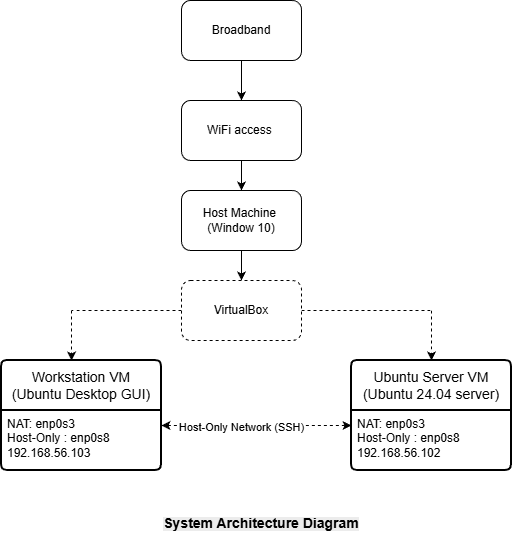

The diagram above was exported from draw.io. Its source (the exported page's mxGraphModel, read from the mxfile embedded in the PNG):
<mxGraphModel dx="884" dy="930" grid="1" gridSize="10" guides="1" tooltips="1" connect="1" arrows="1" fold="1" page="1" pageScale="1" pageWidth="850" pageHeight="1100" math="0" shadow="0">
  <root>
    <mxCell id="0" />
    <mxCell id="1" parent="0" />
    <mxCell id="KISlYuRsvbmwIFxj7EEE-34" edge="1" parent="1" source="KISlYuRsvbmwIFxj7EEE-1" style="edgeStyle=orthogonalEdgeStyle;shape=wire;rounded=0;orthogonalLoop=1;jettySize=auto;html=1;entryX=0.5;entryY=0;entryDx=0;entryDy=0;dashed=1;" target="KISlYuRsvbmwIFxj7EEE-33">
      <mxGeometry relative="1" as="geometry" />
    </mxCell>
    <mxCell id="KISlYuRsvbmwIFxj7EEE-1" parent="1" style="rounded=1;whiteSpace=wrap;html=1;" value="Host Machine&amp;nbsp;&lt;div&gt;(Window 10)&lt;/div&gt;" vertex="1">
      <mxGeometry height="60" width="120" x="370" y="370" as="geometry" />
    </mxCell>
    <mxCell id="KISlYuRsvbmwIFxj7EEE-10" parent="1" style="swimlane;childLayout=stackLayout;horizontal=1;startSize=50;horizontalStack=0;rounded=1;fontSize=14;fontStyle=0;strokeWidth=2;resizeParent=0;resizeLast=1;shadow=0;dashed=0;align=center;arcSize=4;whiteSpace=wrap;html=1;" value="Workstation VM&lt;div&gt;(Ubuntu Desktop GUI)&lt;/div&gt;" vertex="1">
      <mxGeometry height="110" width="160" x="190" y="540" as="geometry" />
    </mxCell>
    <mxCell id="KISlYuRsvbmwIFxj7EEE-11" parent="KISlYuRsvbmwIFxj7EEE-10" style="align=left;strokeColor=none;fillColor=none;spacingLeft=4;spacingRight=4;fontSize=12;verticalAlign=top;resizable=0;rotatable=0;part=1;html=1;whiteSpace=wrap;" value="NAT: enp0s3&lt;div&gt;Host-Only : enp0s8&lt;/div&gt;&lt;div&gt;192.168.56.103&lt;/div&gt;" vertex="1">
      <mxGeometry height="60" width="160" y="50" as="geometry" />
    </mxCell>
    <mxCell id="KISlYuRsvbmwIFxj7EEE-17" parent="1" style="swimlane;childLayout=stackLayout;horizontal=1;startSize=50;horizontalStack=0;rounded=1;fontSize=14;fontStyle=0;strokeWidth=2;resizeParent=0;resizeLast=1;shadow=0;dashed=0;align=center;arcSize=4;whiteSpace=wrap;html=1;" value="Ubuntu Server VM&lt;div&gt;(Ubuntu 24.04 server)&lt;/div&gt;" vertex="1">
      <mxGeometry height="110" width="160" x="540" y="540" as="geometry" />
    </mxCell>
    <mxCell id="KISlYuRsvbmwIFxj7EEE-18" parent="KISlYuRsvbmwIFxj7EEE-17" style="align=left;strokeColor=none;fillColor=none;spacingLeft=4;spacingRight=4;fontSize=12;verticalAlign=top;resizable=0;rotatable=0;part=1;html=1;whiteSpace=wrap;" value="&lt;div&gt;NAT: enp0s3&lt;/div&gt;&lt;div&gt;Host-Only : enp0s8&lt;/div&gt;&lt;div&gt;192.168.56.102&lt;/div&gt;" vertex="1">
      <mxGeometry height="60" width="160" y="50" as="geometry" />
    </mxCell>
    <mxCell id="KISlYuRsvbmwIFxj7EEE-33" parent="1" style="rounded=1;whiteSpace=wrap;html=1;dashed=1;" value="VirtualBox" vertex="1">
      <mxGeometry height="60" width="120" x="370" y="460" as="geometry" />
    </mxCell>
    <mxCell id="KISlYuRsvbmwIFxj7EEE-36" edge="1" parent="1" source="KISlYuRsvbmwIFxj7EEE-33" style="endArrow=none;dashed=1;html=1;rounded=0;exitX=0;exitY=0.5;exitDx=0;exitDy=0;" value="">
      <mxGeometry height="50" relative="1" width="50" as="geometry">
        <Array as="points">
          <mxPoint x="260" y="490" />
        </Array>
        <mxPoint x="390" y="580" as="sourcePoint" />
        <mxPoint x="260" y="490" as="targetPoint" />
      </mxGeometry>
    </mxCell>
    <mxCell id="KISlYuRsvbmwIFxj7EEE-38" edge="1" parent="1" source="KISlYuRsvbmwIFxj7EEE-33" style="endArrow=none;dashed=1;html=1;rounded=0;exitX=1;exitY=0.5;exitDx=0;exitDy=0;" value="">
      <mxGeometry height="50" relative="1" width="50" as="geometry">
        <mxPoint x="390" y="580" as="sourcePoint" />
        <mxPoint x="620" y="490" as="targetPoint" />
      </mxGeometry>
    </mxCell>
    <mxCell id="KISlYuRsvbmwIFxj7EEE-39" edge="1" parent="1" source="KISlYuRsvbmwIFxj7EEE-11" style="endArrow=classic;startArrow=classic;html=1;rounded=0;dashed=1;entryX=0;entryY=0.25;entryDx=0;entryDy=0;exitX=1;exitY=0.25;exitDx=0;exitDy=0;" target="KISlYuRsvbmwIFxj7EEE-18" value="">
      <mxGeometry height="50" relative="1" width="50" as="geometry">
        <mxPoint x="330" y="660" as="sourcePoint" />
        <mxPoint x="380" y="610" as="targetPoint" />
      </mxGeometry>
    </mxCell>
    <mxCell id="KISlYuRsvbmwIFxj7EEE-43" connectable="0" parent="KISlYuRsvbmwIFxj7EEE-39" style="edgeLabel;html=1;align=center;verticalAlign=middle;resizable=0;points=[];dashed=1;" value="Host-Only Network (SSH)" vertex="1">
      <mxGeometry relative="1" x="-0.171" y="-1" as="geometry">
        <mxPoint as="offset" />
      </mxGeometry>
    </mxCell>
    <mxCell id="KISlYuRsvbmwIFxj7EEE-44" edge="1" parent="1" style="endArrow=classic;html=1;rounded=0;dashed=1;entryX=0.438;entryY=0;entryDx=0;entryDy=0;entryPerimeter=0;" value="">
      <mxGeometry height="50" relative="1" width="50" as="geometry">
        <mxPoint x="260" y="490" as="sourcePoint" />
        <mxPoint x="260.0799999999999" y="540" as="targetPoint" />
      </mxGeometry>
    </mxCell>
    <mxCell id="KISlYuRsvbmwIFxj7EEE-45" edge="1" parent="1" style="endArrow=classic;html=1;rounded=0;dashed=1;entryX=0.5;entryY=0;entryDx=0;entryDy=0;" target="KISlYuRsvbmwIFxj7EEE-17" value="">
      <mxGeometry height="50" relative="1" width="50" as="geometry">
        <mxPoint x="620" y="490" as="sourcePoint" />
        <mxPoint x="520" y="730" as="targetPoint" />
      </mxGeometry>
    </mxCell>
    <mxCell id="KISlYuRsvbmwIFxj7EEE-48" parent="1" style="text;html=1;whiteSpace=wrap;strokeColor=none;fillColor=none;align=center;verticalAlign=middle;rounded=0;" value="&lt;b style=&quot;forced-color-adjust: none; color: rgb(0, 0, 0); font-family: Helvetica; font-size: 12px; font-style: normal; font-variant-ligatures: normal; font-variant-caps: normal; letter-spacing: normal; orphans: 2; text-align: center; text-indent: 0px; text-transform: none; widows: 2; word-spacing: 0px; -webkit-text-stroke-width: 0px; white-space: normal; background-color: rgb(236, 236, 236); text-decoration-thickness: initial; text-decoration-style: initial; text-decoration-color: initial;&quot;&gt;&lt;font style=&quot;forced-color-adjust: none; font-size: 14px;&quot;&gt;System Architecture Diagram&lt;/font&gt;&lt;/b&gt;&lt;div&gt;&lt;br/&gt;&lt;/div&gt;" vertex="1">
      <mxGeometry height="40" width="300" x="300" y="690" as="geometry" />
    </mxCell>
    <mxCell id="QDItV4jzXt0sD9Vet7_7-4" edge="1" parent="1" source="QDItV4jzXt0sD9Vet7_7-2" style="edgeStyle=orthogonalEdgeStyle;rounded=0;orthogonalLoop=1;jettySize=auto;html=1;entryX=0.5;entryY=0;entryDx=0;entryDy=0;" target="KISlYuRsvbmwIFxj7EEE-1">
      <mxGeometry relative="1" as="geometry" />
    </mxCell>
    <mxCell id="QDItV4jzXt0sD9Vet7_7-2" parent="1" style="rounded=1;whiteSpace=wrap;html=1;" value="WiFi access&amp;nbsp;" vertex="1">
      <mxGeometry height="60" width="120" x="370" y="280" as="geometry" />
    </mxCell>
    <mxCell id="o2H-vFJhOIfAU3OONaHU-9" edge="1" parent="1" source="o2H-vFJhOIfAU3OONaHU-8" style="edgeStyle=orthogonalEdgeStyle;rounded=0;orthogonalLoop=1;jettySize=auto;html=1;" target="QDItV4jzXt0sD9Vet7_7-2" value="">
      <mxGeometry relative="1" as="geometry" />
    </mxCell>
    <mxCell id="o2H-vFJhOIfAU3OONaHU-8" parent="1" style="rounded=1;whiteSpace=wrap;html=1;" value="Broadband" vertex="1">
      <mxGeometry height="60" width="120" x="370" y="180" as="geometry" />
    </mxCell>
  </root>
</mxGraphModel>